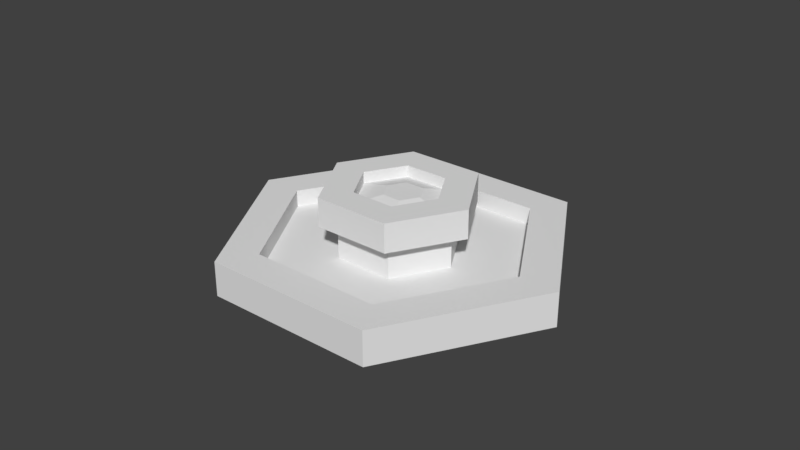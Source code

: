 # Source: school_2_.blend  (saved by Blender 2.79.0; exported with 4.5.12 LTS)
import bpy
from mathutils import Matrix  # noqa: F401  (used for matrix-valued properties, if any)

bpy.ops.wm.read_factory_settings(use_empty=True)
scene = bpy.context.scene
scene.name = 'Scene'

# ---- collections
col_collection_1 = bpy.data.collections.new('Collection 1'); scene.collection.children.link(col_collection_1)

# ---- world
world_world = bpy.data.worlds.new('World'); scene.world = world_world
world_world.color = (0.05088, 0.05088, 0.05088)
world_world.use_sun_shadow = False
world_world.sun_shadow_jitter_overblur = 0.0
world_world.cycles.sampling_method = 'MANUAL'

# ---- meshes
me_cylinder_001 = bpy.data.meshes.new('Cylinder.001')
me_cylinder_001.from_pydata([(-2.593, 1.508, -0.3), (-1.993, 1.162, 0.3), (0.0, 3.0, -0.3), (0.0, 2.307, 0.3), (2.598, 1.5, -0.3), (1.998, 1.154, 0.3), (2.598, -1.5, -0.3), (1.998, -1.154, 0.3), (-2.384e-07, -3.0, -0.3), (-2.623e-07, -2.307, 0.3), (-2.593, -1.492, -0.3), (-1.993, -1.145, 0.3), (0.0, 3.0, 0.3), (-2.593, 1.508, 0.3), (2.598, 1.5, 0.3), (2.598, -1.5, 0.3), (-2.384e-07, -3.0, 0.3), (-2.593, -1.492, 0.3), (8.613e-08, 1.037, 0.0), (-0.8934, 0.5267, 0.0), (0.8981, 0.5185, 0.0), (0.8981, -0.5185, 0.0), (-2.198e-07, -1.037, 0.0), (-0.8934, -0.5103, 0.0), (-1.293e-09, 2.307, 0.0), (-1.993, 1.162, 0.0), (1.998, 1.154, 0.0), (1.998, -1.154, 0.0), (-2.636e-07, -2.307, 0.0), (-1.993, -1.145, 0.0), (8.613e-08, 1.037, 0.6), (-0.8934, 0.5267, 0.6), (0.8981, 0.5185, 0.6), (0.8981, -0.5185, 0.6), (-2.198e-07, -1.037, 0.6), (-0.8934, -0.5103, 0.6), (8.516e-08, 1.344, 0.6), (-1.159, 0.6801, 0.6), (1.164, 0.672, 0.6), (1.164, -0.672, 0.6), (-3.114e-07, -1.344, 0.6), (-1.159, -0.6638, 0.6), (7.881e-08, 0.7666, 1.1), (-0.6592, 0.3915, 1.1), (0.6639, 0.3833, 1.1), (0.6639, -0.3833, 1.1), (-2.879e-07, -0.7666, 1.1), (-0.6592, -0.3752, 1.1), (7.881e-08, 1.344, 1.1), (-1.159, 0.6801, 1.1), (1.164, 0.672, 1.1), (1.164, -0.672, 1.1), (-3.177e-07, -1.344, 1.1), (-1.159, -0.6638, 1.1), (0.04325, 0.3691, 0.9824), (-0.2458, 0.2077, 0.9824), (0.337, 0.1995, 0.9824), (0.337, -0.1397, 0.9824), (0.04325, -0.3093, 0.9824), (-0.2458, -0.1315, 0.9824), (7.881e-08, 0.7666, 0.9), (-0.6592, 0.3915, 0.9), (0.6639, 0.3833, 0.9), (0.6639, -0.3833, 0.9), (-2.879e-07, -0.7666, 0.9), (-0.6592, -0.3752, 0.9)], [], [(0, 13, 12, 2), (2, 12, 14, 4), (4, 14, 15, 6), (6, 15, 16, 8), (7, 5, 26, 27), (8, 16, 17, 10), (10, 17, 13, 0), (0, 2, 4, 6, 8, 10), (1, 3, 12, 13), (3, 5, 14, 12), (5, 7, 15, 14), (7, 9, 16, 15), (9, 11, 17, 16), (11, 1, 13, 17), (18, 19, 31, 30), (3, 1, 25, 24), (1, 11, 29, 25), (9, 7, 27, 28), (5, 3, 24, 26), (11, 9, 28, 29), (19, 18, 24, 25), (18, 20, 26, 24), (20, 21, 27, 26), (21, 22, 28, 27), (22, 23, 29, 28), (23, 19, 25, 29), (33, 32, 38, 39), (19, 23, 35, 31), (22, 21, 33, 34), (20, 18, 30, 32), (23, 22, 34, 35), (21, 20, 32, 33), (38, 36, 48, 50), (30, 31, 37, 36), (31, 35, 41, 37), (34, 33, 39, 40), (32, 30, 36, 38), (35, 34, 40, 41), (47, 46, 64, 65), (41, 40, 52, 53), (39, 38, 50, 51), (36, 37, 49, 48), (37, 41, 53, 49), (40, 39, 51, 52), (43, 42, 48, 49), (42, 44, 50, 48), (44, 45, 51, 50), (45, 46, 52, 51), (46, 47, 53, 52), (47, 43, 49, 53), (54, 55, 59, 58, 57, 56), (45, 44, 62, 63), (42, 43, 61, 60), (43, 47, 65, 61), (46, 45, 63, 64), (44, 42, 60, 62), (55, 54, 60, 61), (54, 56, 62, 60), (56, 57, 63, 62), (57, 58, 64, 63), (58, 59, 65, 64), (59, 55, 61, 65)])
_uv = me_cylinder_001.uv_layers.new(name='UVMap')
_uv.uv.foreach_set('vector', [0.1671, 0.2417, 0.1671, 0.4681, 0.004625, 0.4681, 0.004625, 0.2417, 0.9825, 0.2417, 0.9825, 0.4681, 0.8195, 0.4681, 0.8195, 0.2417, 0.8195, 0.2417, 0.8195, 0.4681, 0.6565, 0.4681, 0.6565, 0.2417, 0.6565, 0.2417, 0.6565, 0.4681, 0.4935, 0.4681, 0.4935, 0.2417, 0.4289, 0.5543, 0.5098, 0.5543, 0.5098, 0.4815, 0.4289, 0.4815, 0.4935, 0.2417, 0.4935, 0.4681, 0.3303, 0.4681, 0.3303, 0.2417, 0.3303, 0.2417, 0.3303, 0.4681, 0.1671, 0.4681, 0.1671, 0.2417, 1.287, 0.2684, 1.526, 0.4067, 1.526, 0.6835, 1.286, 0.8219, 1.047, 0.6835, 1.047, 0.4067, 0.167, 0.471, 0.004625, 0.471, 0.004625, 0.4681, 0.1671, 0.4681, 0.9825, 0.471, 0.8195, 0.471, 0.8195, 0.4681, 0.9825, 0.4681, 0.8195, 0.471, 0.6565, 0.471, 0.6565, 0.4681, 0.8195, 0.4681, 0.6565, 0.471, 0.4935, 0.471, 0.4935, 0.4681, 0.6565, 0.4681, 0.4935, 0.471, 0.3303, 0.471, 0.3303, 0.4681, 0.4935, 0.4681, 0.3303, 0.471, 0.167, 0.471, 0.1671, 0.4681, 0.3303, 0.4681, 0.136, 0.5731, 0.2061, 0.5731, 0.2061, 0.7003, 0.136, 0.7003, 0.1054, 0.5543, 0.186, 0.5543, 0.186, 0.4815, 0.1054, 0.4815, 0.186, 0.5543, 0.267, 0.5543, 0.267, 0.4815, 0.186, 0.4815, 0.3481, 0.5543, 0.4289, 0.5543, 0.4289, 0.4815, 0.3481, 0.4815, 0.5098, 0.5543, 0.5907, 0.5543, 0.5907, 0.4815, 0.5098, 0.4815, 0.267, 0.5543, 0.3481, 0.5543, 0.3481, 0.4815, 0.267, 0.4815, 0.8358, 0.7749, 0.8829, 0.6925, 1.0, 0.6925, 0.8944, 0.8764, 0.8829, 0.6925, 0.8351, 0.6096, 0.8937, 0.5081, 1.0, 0.6925, 0.8351, 0.6096, 0.7394, 0.6096, 0.6808, 0.5081, 0.8937, 0.5081, 0.7394, 0.6096, 0.6916, 0.6925, 0.5744, 0.6925, 0.6808, 0.5081, 0.6916, 0.6925, 0.7402, 0.7749, 0.6816, 0.8764, 0.5744, 0.6925, 0.7402, 0.7749, 0.8358, 0.7749, 0.8944, 0.8764, 0.6816, 0.8764, 0.4187, 0.7003, 0.4894, 0.7003, 0.4894, 0.7003, 0.4187, 0.7003, 0.2061, 0.5731, 0.2771, 0.5731, 0.2771, 0.7003, 0.2061, 0.7003, 0.3481, 0.5731, 0.4187, 0.5731, 0.4187, 0.7003, 0.3481, 0.7003, 0.4894, 0.5731, 0.5601, 0.5731, 0.5601, 0.7003, 0.4894, 0.7003, 0.2771, 0.5731, 0.3481, 0.5731, 0.3481, 0.7003, 0.2771, 0.7003, 0.4187, 0.5731, 0.4894, 0.5731, 0.4894, 0.7003, 0.4187, 0.7003, 0.4894, 0.7003, 0.5601, 0.7003, 0.5601, 0.8063, 0.4894, 0.8063, 0.136, 0.7003, 0.2061, 0.7003, 0.2062, 0.7003, 0.136, 0.7003, 0.2061, 0.7003, 0.2771, 0.7003, 0.2771, 0.7003, 0.2062, 0.7003, 0.3481, 0.7003, 0.4187, 0.7003, 0.4187, 0.7003, 0.3481, 0.7003, 0.4894, 0.7003, 0.5601, 0.7003, 0.5601, 0.7003, 0.4894, 0.7003, 0.2771, 0.7003, 0.3481, 0.7003, 0.3481, 0.7003, 0.2771, 0.7003, 0.277, 0.8063, 0.3481, 0.8063, 0.3481, 0.7639, 0.277, 0.7639, 0.2771, 0.7003, 0.3481, 0.7003, 0.3481, 0.8063, 0.2771, 0.8063, 0.4187, 0.7003, 0.4894, 0.7003, 0.4894, 0.8063, 0.4187, 0.8063, 0.136, 0.7003, 0.2062, 0.7003, 0.2062, 0.8063, 0.136, 0.8063, 0.2062, 0.7003, 0.2771, 0.7003, 0.2771, 0.8063, 0.2062, 0.8063, 0.3481, 0.7003, 0.4187, 0.7003, 0.4187, 0.8063, 0.3481, 0.8063, 0.2059, 0.8063, 0.136, 0.8063, 0.136, 0.8063, 0.2062, 0.8063, 0.5601, 0.8063, 0.4894, 0.8063, 0.4894, 0.8063, 0.5601, 0.8063, 0.4894, 0.8063, 0.4187, 0.8063, 0.4187, 0.8063, 0.4894, 0.8063, 0.4187, 0.8063, 0.3481, 0.8063, 0.3481, 0.8063, 0.4187, 0.8063, 0.3481, 0.8063, 0.277, 0.8063, 0.2771, 0.8063, 0.3481, 0.8063, 0.277, 0.8063, 0.2059, 0.8063, 0.2062, 0.8063, 0.2771, 0.8063, 0.8061, 0.6591, 0.8216, 0.6853, 0.8058, 0.7123, 0.7746, 0.7129, 0.7593, 0.6858, 0.7751, 0.6591, 0.4187, 0.8063, 0.4894, 0.8063, 0.4894, 0.7639, 0.4187, 0.7639, 0.136, 0.8063, 0.2059, 0.8063, 0.2059, 0.7639, 0.136, 0.7639, 0.2059, 0.8063, 0.277, 0.8063, 0.277, 0.7639, 0.2059, 0.7639, 0.3481, 0.8063, 0.4187, 0.8063, 0.4187, 0.7639, 0.3481, 0.7639, 0.4894, 0.8063, 0.5601, 0.8063, 0.5601, 0.7639, 0.4894, 0.7639, 0.8216, 0.6853, 0.8061, 0.6591, 0.8286, 0.6288, 0.8639, 0.69, 0.8061, 0.6591, 0.7751, 0.6591, 0.7572, 0.6284, 0.8286, 0.6288, 0.7751, 0.6591, 0.7593, 0.6858, 0.721, 0.6899, 0.7572, 0.6284, 0.7593, 0.6858, 0.7746, 0.7129, 0.7563, 0.7521, 0.721, 0.6899, 0.7746, 0.7129, 0.8058, 0.7123, 0.8278, 0.7517, 0.7563, 0.7521, 0.8058, 0.7123, 0.8216, 0.6853, 0.8639, 0.69, 0.8278, 0.7517])
me_cylinder_001.use_remesh_preserve_volume = False
me_cylinder_001.use_remesh_preserve_attributes = False
me_cylinder_001.use_mirror_vertex_groups = False
me_cylinder_001.update()

# ---- objects
ob_fountain = bpy.data.objects.new('fountain', me_cylinder_001)

# ---- transforms, parenting, visibility, modifiers, constraints
ob_fountain.location = (0.0, 0.0, 0.3)
ob_fountain.rotation_euler = (0.0, 0.0, 0.5236)
ob_fountain.lineart.crease_threshold = 0.0

# ---- collection membership
col_collection_1.objects.link(ob_fountain)

# ---- scene / render settings (as saved in the file)
scene.frame_start = 1; scene.frame_end = 250; scene.frame_set(1)
scene.render.engine = 'BLENDER_EEVEE_NEXT'
scene.render.resolution_percentage = 50
scene.render.dither_intensity = 0.0
scene.cycles.use_denoising = False
scene.cycles.samples = 128
scene.cycles.sampling_pattern = 'TABULATED_SOBOL'
scene.cycles.light_sampling_threshold = 0.0
scene.cycles.use_adaptive_sampling = False
scene.cycles.use_light_tree = False
scene.cycles.blur_glossy = 0.0
scene.cycles.sample_clamp_indirect = 0.0
scene.view_settings.view_transform = 'Standard'
bpy.context.view_layer.update()

# ---- added for rendering (the .blend has no active camera and no usable light): camera, sun
cam_auto = bpy.data.cameras.new('AutoCamera')
cam_auto.lens = 50.0
cam_auto.sensor_width = 36.0
cam_auto.clip_end = 1000.0
ob_auto_camera = bpy.data.objects.new('AutoCamera', cam_auto)
scene.collection.objects.link(ob_auto_camera)
ob_auto_camera.location = (10.0892, -12.1034, 8.76973)
ob_auto_camera.rotation_euler = (1.09748, -7.21219e-08, 0.694738)
scene.camera = ob_auto_camera
light_auto_sun = bpy.data.lights.new('AutoSun', 'SUN')
light_auto_sun.energy = 3.0
light_auto_sun.angle = 0.0523599
ob_auto_sun = bpy.data.objects.new('AutoSun', light_auto_sun)
scene.collection.objects.link(ob_auto_sun)
ob_auto_sun.rotation_euler = (0.872665, 0.174533, 0.523599)
bpy.context.view_layer.update()
